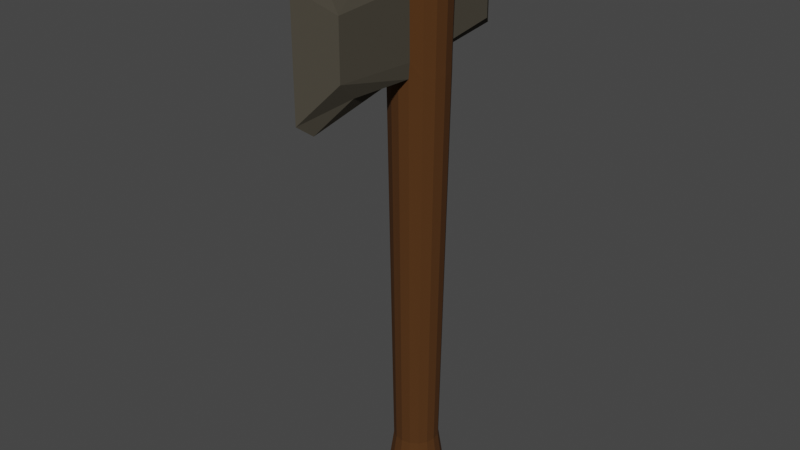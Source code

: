 # Source: basicAxeDebug1.blend  (saved by Blender 2.82.7; exported with 4.5.12 LTS)
import bpy
from mathutils import Matrix  # noqa: F401  (used for matrix-valued properties, if any)

bpy.ops.wm.read_factory_settings(use_empty=True)
scene = bpy.context.scene
scene.name = 'Scene'

# ---- collections
col_collection = bpy.data.collections.new('Collection'); scene.collection.children.link(col_collection)

# ---- materials (node trees are filled in below, after node groups)
mat_wood = bpy.data.materials.new('Wood')
mat_wood.use_transparent_shadow = False
mat_stone = bpy.data.materials.new('Stone')
mat_stone.use_transparent_shadow = False

# ---- material node trees
mat_wood.use_nodes = True; mat_wood.node_tree.nodes.clear()
_N = mat_wood.node_tree.nodes; _L = mat_wood.node_tree.links
n0 = _N.new('ShaderNodeOutputMaterial'); n0.name = 'Material Output'; n0.location = (300, 300)
n1 = _N.new('ShaderNodeBsdfPrincipled'); n1.name = 'Principled BSDF'; n1.location = (10, 300)
n1.distribution = 'GGX'
n1.subsurface_method = 'BURLEY'
n1.inputs[0].default_value = (0.07901, 0.03147, 0.008013, 1.0)
n1.inputs[2].default_value = 1.0
n1.inputs[3].default_value = 1.45
n1.inputs[13].default_value = 0.2136
n1.inputs[27].default_value = (0.0, 0.0, 0.0, 1.0)
n1.inputs[28].default_value = 1.0
_L.new(n1.outputs[0], n0.inputs[0])
n0.is_active_output = True
mat_stone.use_nodes = True; mat_stone.node_tree.nodes.clear()
_N = mat_stone.node_tree.nodes; _L = mat_stone.node_tree.links
n0 = _N.new('ShaderNodeOutputMaterial'); n0.name = 'Material Output'; n0.location = (300, 300)
n1 = _N.new('ShaderNodeBsdfPrincipled'); n1.name = 'Principled BSDF'; n1.location = (10, 300)
n1.distribution = 'GGX'
n1.subsurface_method = 'BURLEY'
n1.inputs[0].default_value = (0.07334, 0.06494, 0.04926, 1.0)
n1.inputs[2].default_value = 1.0
n1.inputs[3].default_value = 1.45
n1.inputs[13].default_value = 0.09545
n1.inputs[27].default_value = (0.0, 0.0, 0.0, 1.0)
n1.inputs[28].default_value = 1.0
_L.new(n1.outputs[0], n0.inputs[0])
n0.is_active_output = True

# ---- world
world_world = bpy.data.worlds.new('World'); scene.world = world_world
world_world.use_nodes = True; world_world.node_tree.nodes.clear()
_N = world_world.node_tree.nodes; _L = world_world.node_tree.links
n0 = _N.new('ShaderNodeOutputWorld'); n0.name = 'World Output'; n0.location = (300, 300)
n1 = _N.new('ShaderNodeBackground'); n1.name = 'Background'; n1.location = (10, 300)
n1.inputs[0].default_value = (0.05088, 0.05088, 0.05088, 1.0)
_L.new(n1.outputs[0], n0.inputs[0])
n0.is_active_output = True
world_world.color = (0.05088, 0.05088, 0.05088)
world_world.use_sun_shadow = False
world_world.sun_shadow_jitter_overblur = 0.0

# ---- meshes
me_cylinder = bpy.data.meshes.new('Cylinder')
me_cylinder.from_pydata([(4.688e-10, 0.3984, -2.0), (0.0, 0.5, 6.0), (0.1525, 0.3681, -2.0), (0.1913, 0.4619, 6.0), (0.2817, 0.2817, -2.0), (0.3536, 0.3536, 6.0), (0.3681, 0.1525, -2.0), (0.4619, 0.1913, 6.0), (0.3984, -1.486e-08, -2.0), (0.5, -2.186e-08, 6.0), (0.3681, -0.1525, -2.0), (0.4619, -0.1913, 6.0), (0.2817, -0.2817, -2.0), (0.3536, -0.3536, 6.0), (0.1525, -0.3681, -2.0), (0.1913, -0.4619, 6.0), (6.063e-08, -0.3984, -2.0), (7.55e-08, -0.5, 6.0), (-0.1525, -0.3681, -2.0), (-0.1913, -0.4619, 6.0), (-0.2817, -0.2817, -2.0), (-0.3536, -0.3536, 6.0), (-0.3681, -0.1525, -2.0), (-0.4619, -0.1913, 6.0), (-0.3984, 7.307e-09, -2.0), (-0.5, 5.962e-09, 6.0), (-0.3681, 0.1525, -2.0), (-0.4619, 0.1913, 6.0), (-0.2817, 0.2817, -2.0), (-0.3536, 0.3536, 6.0), (-0.1525, 0.3681, -2.0), (-0.1913, 0.4619, 6.0), (4.563e-09, 0.4117, 4.012), (3.613e-09, 0.4301, 5.38), (0.1637, 0.3975, 5.38), (0.1564, 0.3805, 4.012), (0.3024, 0.3048, 5.38), (0.289, 0.292, 4.012), (0.3952, 0.166, 5.38), (0.3776, 0.1594, 4.012), (0.4277, 0.002331, 5.38), (0.4087, 0.002945, 4.012), (0.3952, -0.1614, 5.38), (0.3776, -0.1535, 4.012), (0.3024, -0.3001, 5.38), (0.289, -0.2861, 4.012), (0.1095, -0.3928, 5.38), (0.1401, -0.3747, 4.012), (6.82e-08, -0.4254, 5.38), (6.628e-08, -0.4058, 4.012), (-0.1095, -0.3928, 5.38), (-0.1401, -0.3747, 4.012), (-0.3024, -0.3001, 5.38), (-0.289, -0.2861, 4.012), (-0.3952, -0.1614, 5.38), (-0.3776, -0.1535, 4.012), (-0.4277, 0.002331, 5.38), (-0.4087, 0.002945, 4.012), (-0.3952, 0.166, 5.38), (-0.3776, 0.1594, 4.012), (-0.3024, 0.3048, 5.38), (-0.289, 0.292, 4.012), (-0.1637, 0.3975, 5.38), (-0.1564, 0.3805, 4.012), (4.563e-09, 0.4117, 4.151), (3.613e-09, 0.4301, 5.242), (0.1218, 0.3975, 5.126), (0.1124, 0.3805, 4.267), (0.3024, 0.3048, 5.186), (0.289, 0.292, 4.206), (0.3952, 0.166, 5.242), (0.3776, 0.1594, 4.151), (0.4277, 0.002331, 5.242), (0.4087, 0.002945, 4.151), (0.3952, -0.1614, 5.242), (0.3776, -0.1535, 4.151), (0.3024, -0.3001, 5.242), (0.289, -0.2861, 4.151), (0.1637, -0.3928, 5.167), (0.1564, -0.3747, 4.226), (1.962e-07, 1.425, 5.112), (1.962e-07, 1.425, 4.28), (-0.1637, -0.3928, 5.167), (-0.1564, -0.3747, 4.226), (-0.3024, -0.3001, 5.242), (-0.289, -0.2861, 4.151), (-0.3952, -0.1614, 5.242), (-0.3776, -0.1535, 4.151), (-0.4277, 0.002331, 5.242), (-0.4087, 0.002945, 4.151), (-0.3952, 0.166, 5.242), (-0.3776, 0.1594, 4.151), (-0.3024, 0.3048, 5.186), (-0.289, 0.292, 4.206), (-0.1218, 0.3975, 5.126), (-0.1124, 0.3805, 4.267), (0.199, -1.641, 4.302), (0.1113, -1.329, 4.033), (4.424e-07, -2.162, 3.913), (4.424e-07, -1.886, 3.714), (-0.199, -1.641, 4.302), (-0.1113, -1.329, 4.033), (4.424e-07, -1.753, 5.678), (-0.1113, -1.233, 5.36), (0.1113, -1.233, 5.36), (0.199, -1.641, 5.09), (4.424e-07, -2.162, 5.479), (-0.199, -1.641, 5.09), (0.1062, 1.25, 4.999), (0.1062, 1.25, 4.393), (-0.1062, 1.25, 4.999), (-0.1062, 1.25, 4.393), (0.1234, 0.2981, -1.492), (0.228, 0.2282, -1.492), (0.298, 0.1236, -1.492), (0.3225, 0.0001569, -1.492), (0.298, -0.1233, -1.492), (0.228, -0.2279, -1.492), (0.1234, -0.2978, -1.492), (5.537e-08, -0.3223, -1.492), (-0.1234, -0.2978, -1.492), (-0.228, -0.2279, -1.492), (-0.298, -0.1233, -1.492), (-0.3225, 0.0001569, -1.492), (-0.298, 0.1236, -1.492), (-0.228, 0.2282, -1.492), (-0.1234, 0.2981, -1.492), (6.674e-09, 0.3227, -1.492)], [], [(33, 1, 3, 34), (34, 3, 5, 36), (36, 5, 7, 38), (38, 7, 9, 40), (40, 9, 11, 42), (42, 11, 13, 44), (44, 13, 15, 46), (46, 15, 17, 48), (48, 17, 19, 50), (50, 19, 21, 52), (52, 21, 23, 54), (54, 23, 25, 56), (56, 25, 27, 58), (58, 27, 29, 60), (3, 1, 31, 29, 27, 25, 23, 21, 19, 17, 15, 13, 11, 9, 7, 5), (60, 29, 31, 62), (62, 31, 1, 33), (0, 2, 4, 6, 8, 10, 12, 14, 16, 18, 20, 22, 24, 26, 28, 30), (126, 63, 32, 127), (94, 62, 33, 65), (125, 61, 63, 126), (92, 60, 62, 94), (124, 59, 61, 125), (90, 58, 60, 92), (123, 57, 59, 124), (88, 56, 58, 90), (122, 55, 57, 123), (86, 54, 56, 88), (121, 53, 55, 122), (84, 52, 54, 86), (120, 51, 53, 121), (82, 50, 52, 84), (119, 49, 51, 120), (83, 51, 101, 100), (118, 47, 49, 119), (51, 49, 99, 101), (117, 45, 47, 118), (76, 44, 46, 78), (116, 43, 45, 117), (74, 42, 44, 76), (115, 41, 43, 116), (72, 40, 42, 74), (114, 39, 41, 115), (70, 38, 40, 72), (113, 37, 39, 114), (68, 36, 38, 70), (112, 35, 37, 113), (66, 34, 36, 68), (127, 32, 35, 112), (65, 33, 34, 66), (32, 64, 67, 35), (95, 94, 110, 111), (35, 67, 69, 37), (67, 66, 68, 69), (37, 69, 71, 39), (69, 68, 70, 71), (39, 71, 73, 41), (71, 70, 72, 73), (41, 73, 75, 43), (73, 72, 74, 75), (43, 75, 77, 45), (75, 74, 76, 77), (45, 77, 79, 47), (77, 76, 78, 79), (47, 79, 96, 97), (46, 48, 102, 104), (82, 83, 100, 107), (79, 78, 105, 96), (51, 83, 85, 53), (83, 82, 84, 85), (53, 85, 87, 55), (85, 84, 86, 87), (55, 87, 89, 57), (87, 86, 88, 89), (57, 89, 91, 59), (89, 88, 90, 91), (59, 91, 93, 61), (91, 90, 92, 93), (61, 93, 95, 63), (93, 92, 94, 95), (63, 95, 64, 32), (65, 66, 108, 80), (106, 102, 103, 107), (105, 104, 102, 106), (97, 96, 98, 99), (96, 105, 106, 98), (99, 98, 100, 101), (98, 106, 107, 100), (48, 50, 103, 102), (78, 46, 104, 105), (50, 82, 107, 103), (49, 47, 97, 99), (81, 80, 108, 109), (111, 110, 80, 81), (64, 95, 111, 81), (66, 67, 109, 108), (67, 64, 81, 109), (94, 65, 80, 110), (0, 127, 112, 2), (2, 112, 113, 4), (4, 113, 114, 6), (6, 114, 115, 8), (8, 115, 116, 10), (10, 116, 117, 12), (12, 117, 118, 14), (14, 118, 119, 16), (16, 119, 120, 18), (18, 120, 121, 20), (20, 121, 122, 22), (22, 122, 123, 24), (24, 123, 124, 26), (26, 124, 125, 28), (28, 125, 126, 30), (30, 126, 127, 0)])
me_cylinder.polygons.foreach_set('material_index', [0, 0, 0, 0, 0, 0, 0, 0, 0, 0, 0, 0, 0, 0, 0, 0, 0, 0, 0, 0, 0, 0, 0, 0, 0, 0, 0, 0, 0, 0, 0, 0, 0, 1, 0, 1, 0, 0, 0, 0, 0, 0, 0, 0, 0, 0, 0, 0, 0, 0, 0, 1, 0, 0, 0, 0, 0, 0, 0, 0, 0, 0, 0, 0, 1, 1, 1, 1, 0, 0, 0, 0, 0, 0, 0, 0, 0, 0, 0, 0, 0, 1, 1, 1, 1, 1, 1, 1, 1, 1, 1, 1, 1, 1, 1, 1, 1, 1, 0, 0, 0, 0, 0, 0, 0, 0, 0, 0, 0, 0, 0, 0, 0, 0])
_uv = me_cylinder.uv_layers.new(name='UVMap')
_uv.uv.foreach_set('vector', [1.0, 0.9337, 1.0, 1.0, 0.9375, 1.0, 0.9375, 0.9337, 0.9375, 0.9337, 0.9375, 1.0, 0.875, 1.0, 0.875, 0.9337, 0.875, 0.9337, 0.875, 1.0, 0.8125, 1.0, 0.8125, 0.9337, 0.8125, 0.9337, 0.8125, 1.0, 0.75, 1.0, 0.75, 0.9337, 0.75, 0.9337, 0.75, 1.0, 0.6875, 1.0, 0.6875, 0.9337, 0.6875, 0.9337, 0.6875, 1.0, 0.625, 1.0, 0.625, 0.9337, 0.625, 0.9337, 0.625, 1.0, 0.5625, 1.0, 0.5625, 0.9337, 0.5625, 0.9337, 0.5625, 1.0, 0.5, 1.0, 0.5, 0.9337, 0.5, 0.9337, 0.5, 1.0, 0.4375, 1.0, 0.4375, 0.9337, 0.4375, 0.9337, 0.4375, 1.0, 0.375, 1.0, 0.375, 0.9337, 0.375, 0.9337, 0.375, 1.0, 0.3125, 1.0, 0.3125, 0.9337, 0.3125, 0.9337, 0.3125, 1.0, 0.25, 1.0, 0.25, 0.9337, 0.25, 0.9337, 0.25, 1.0, 0.1875, 1.0, 0.1875, 0.9337, 0.1875, 0.9337, 0.1875, 1.0, 0.125, 1.0, 0.125, 0.9337, 0.3418, 0.4717, 0.25, 0.49, 0.1582, 0.4717, 0.08029, 0.4197, 0.02827, 0.3418, 0.01, 0.25, 0.02827, 0.1582, 0.08029, 0.08029, 0.1582, 0.02827, 0.25, 0.01, 0.3418, 0.02827, 0.4197, 0.08029, 0.4717, 0.1582, 0.49, 0.25, 0.4717, 0.3418, 0.4197, 0.4197, 0.125, 0.9337, 0.125, 1.0, 0.0625, 1.0, 0.0625, 0.9337, 0.0625, 0.9337, 0.0625, 1.0, 0.0, 1.0, 0.0, 0.9337, 0.75, 0.49, 0.8418, 0.4717, 0.9197, 0.4197, 0.9717, 0.3418, 0.99, 0.25, 0.9717, 0.1582, 0.9197, 0.08029, 0.8418, 0.02827, 0.75, 0.01, 0.6582, 0.02827, 0.5803, 0.08029, 0.5283, 0.1582, 0.51, 0.25, 0.5283, 0.3418, 0.5803, 0.4197, 0.6582, 0.4717, 0.0625, 0.5142, 0.0625, 0.767, 0.0, 0.767, 0.0, 0.5142, 0.0625, 0.8781, 0.0625, 0.9337, 0.0, 0.9337, 0.0, 0.8781, 0.125, 0.5142, 0.125, 0.767, 0.0625, 0.767, 0.0625, 0.5142, 0.125, 0.8781, 0.125, 0.9337, 0.0625, 0.9337, 0.0625, 0.8781, 0.1875, 0.5142, 0.1875, 0.767, 0.125, 0.767, 0.125, 0.5142, 0.1875, 0.8781, 0.1875, 0.9337, 0.125, 0.9337, 0.125, 0.8781, 0.25, 0.5142, 0.25, 0.767, 0.1875, 0.767, 0.1875, 0.5142, 0.25, 0.8781, 0.25, 0.9337, 0.1875, 0.9337, 0.1875, 0.8781, 0.3125, 0.5142, 0.3125, 0.767, 0.25, 0.767, 0.25, 0.5142, 0.3125, 0.8781, 0.3125, 0.9337, 0.25, 0.9337, 0.25, 0.8781, 0.375, 0.5142, 0.375, 0.767, 0.3125, 0.767, 0.3125, 0.5142, 0.375, 0.8781, 0.375, 0.9337, 0.3125, 0.9337, 0.3125, 0.8781, 0.4375, 0.5142, 0.4375, 0.767, 0.375, 0.767, 0.375, 0.5142, 0.4375, 0.8781, 0.4375, 0.9337, 0.375, 0.9337, 0.375, 0.8781, 0.5, 0.5142, 0.5, 0.767, 0.4375, 0.767, 0.4375, 0.5142, 0.4375, 0.8225, 0.4375, 0.767, 0.4375, 0.767, 0.4375, 0.8225, 0.5625, 0.5142, 0.5625, 0.767, 0.5, 0.767, 0.5, 0.5142, 0.4375, 0.767, 0.5, 0.767, 0.5, 0.767, 0.4375, 0.767, 0.625, 0.5142, 0.625, 0.767, 0.5625, 0.767, 0.5625, 0.5142, 0.625, 0.8781, 0.625, 0.9337, 0.5625, 0.9337, 0.5625, 0.8781, 0.6875, 0.5142, 0.6875, 0.767, 0.625, 0.767, 0.625, 0.5142, 0.6875, 0.8781, 0.6875, 0.9337, 0.625, 0.9337, 0.625, 0.8781, 0.75, 0.5142, 0.75, 0.767, 0.6875, 0.767, 0.6875, 0.5142, 0.75, 0.8781, 0.75, 0.9337, 0.6875, 0.9337, 0.6875, 0.8781, 0.8125, 0.5142, 0.8125, 0.767, 0.75, 0.767, 0.75, 0.5142, 0.8125, 0.8781, 0.8125, 0.9337, 0.75, 0.9337, 0.75, 0.8781, 0.875, 0.5142, 0.875, 0.767, 0.8125, 0.767, 0.8125, 0.5142, 0.875, 0.8781, 0.875, 0.9337, 0.8125, 0.9337, 0.8125, 0.8781, 0.9375, 0.5142, 0.9375, 0.767, 0.875, 0.767, 0.875, 0.5142, 0.9375, 0.8781, 0.9375, 0.9337, 0.875, 0.9337, 0.875, 0.8781, 1.0, 0.5142, 1.0, 0.767, 0.9375, 0.767, 0.9375, 0.5142, 1.0, 0.8781, 1.0, 0.9337, 0.9375, 0.9337, 0.9375, 0.8781, 1.0, 0.767, 1.0, 0.8225, 0.9375, 0.8225, 0.9375, 0.767, 0.0625, 0.8225, 0.0625, 0.8781, 0.0625, 0.8781, 0.0625, 0.8225, 0.9375, 0.767, 0.9375, 0.8225, 0.875, 0.8225, 0.875, 0.767, 0.9375, 0.8225, 0.9375, 0.8781, 0.875, 0.8781, 0.875, 0.8225, 0.875, 0.767, 0.875, 0.8225, 0.8125, 0.8225, 0.8125, 0.767, 0.875, 0.8225, 0.875, 0.8781, 0.8125, 0.8781, 0.8125, 0.8225, 0.8125, 0.767, 0.8125, 0.8225, 0.75, 0.8225, 0.75, 0.767, 0.8125, 0.8225, 0.8125, 0.8781, 0.75, 0.8781, 0.75, 0.8225, 0.75, 0.767, 0.75, 0.8225, 0.6875, 0.8225, 0.6875, 0.767, 0.75, 0.8225, 0.75, 0.8781, 0.6875, 0.8781, 0.6875, 0.8225, 0.6875, 0.767, 0.6875, 0.8225, 0.625, 0.8225, 0.625, 0.767, 0.6875, 0.8225, 0.6875, 0.8781, 0.625, 0.8781, 0.625, 0.8225, 0.625, 0.767, 0.625, 0.8225, 0.5625, 0.8225, 0.5625, 0.767, 0.625, 0.8225, 0.625, 0.8781, 0.5625, 0.8781, 0.5625, 0.8225, 0.5625, 0.767, 0.5625, 0.8225, 0.5625, 0.8225, 0.5625, 0.767, 0.5625, 0.9337, 0.5, 0.9337, 0.5, 0.9337, 0.5625, 0.9337, 0.4375, 0.8781, 0.4375, 0.8225, 0.4375, 0.8225, 0.4375, 0.8781, 0.5625, 0.8225, 0.5625, 0.8781, 0.5625, 0.8781, 0.5625, 0.8225, 0.4375, 0.767, 0.4375, 0.8225, 0.375, 0.8225, 0.375, 0.767, 0.4375, 0.8225, 0.4375, 0.8781, 0.375, 0.8781, 0.375, 0.8225, 0.375, 0.767, 0.375, 0.8225, 0.3125, 0.8225, 0.3125, 0.767, 0.375, 0.8225, 0.375, 0.8781, 0.3125, 0.8781, 0.3125, 0.8225, 0.3125, 0.767, 0.3125, 0.8225, 0.25, 0.8225, 0.25, 0.767, 0.3125, 0.8225, 0.3125, 0.8781, 0.25, 0.8781, 0.25, 0.8225, 0.25, 0.767, 0.25, 0.8225, 0.1875, 0.8225, 0.1875, 0.767, 0.25, 0.8225, 0.25, 0.8781, 0.1875, 0.8781, 0.1875, 0.8225, 0.1875, 0.767, 0.1875, 0.8225, 0.125, 0.8225, 0.125, 0.767, 0.1875, 0.8225, 0.1875, 0.8781, 0.125, 0.8781, 0.125, 0.8225, 0.125, 0.767, 0.125, 0.8225, 0.0625, 0.8225, 0.0625, 0.767, 0.125, 0.8225, 0.125, 0.8781, 0.0625, 0.8781, 0.0625, 0.8225, 0.0625, 0.767, 0.0625, 0.8225, 0.0, 0.8225, 0.0, 0.767, 1.0, 0.8781, 0.9375, 0.8781, 0.9375, 0.8781, 1.0, 0.8781, 0.5, 0.8781, 0.5, 0.9337, 0.4375, 0.9337, 0.4375, 0.8781, 0.5625, 0.8781, 0.5625, 0.9337, 0.5, 0.9337, 0.5, 0.8781, 0.5625, 0.767, 0.5625, 0.8225, 0.5, 0.8225, 0.5, 0.767, 0.5625, 0.8225, 0.5625, 0.8781, 0.5, 0.8781, 0.5, 0.8225, 0.5, 0.767, 0.5, 0.8225, 0.4375, 0.8225, 0.4375, 0.767, 0.5, 0.8225, 0.5, 0.8781, 0.4375, 0.8781, 0.4375, 0.8225, 0.5, 0.9337, 0.4375, 0.9337, 0.4375, 0.9337, 0.5, 0.9337, 0.5625, 0.8781, 0.5625, 0.9337, 0.5625, 0.9337, 0.5625, 0.8781, 0.4375, 0.9337, 0.4375, 0.8781, 0.4375, 0.8781, 0.4375, 0.9337, 0.5, 0.767, 0.5625, 0.767, 0.5625, 0.767, 0.5, 0.767, 1.0, 0.8225, 1.0, 0.8781, 0.9375, 0.8781, 0.9375, 0.8225, 0.0625, 0.8225, 0.0625, 0.8781, 0.0, 0.8781, 0.0, 0.8225, 0.0, 0.8225, 0.0625, 0.8225, 0.0625, 0.8225, 0.0, 0.8225, 0.9375, 0.8781, 0.9375, 0.8225, 0.9375, 0.8225, 0.9375, 0.8781, 0.9375, 0.8225, 1.0, 0.8225, 1.0, 0.8225, 0.9375, 0.8225, 0.0625, 0.8781, 0.0, 0.8781, 0.0, 0.8781, 0.0625, 0.8781, 1.0, 0.5, 1.0, 0.5142, 0.9375, 0.5142, 0.9375, 0.5, 0.9375, 0.5, 0.9375, 0.5142, 0.875, 0.5142, 0.875, 0.5, 0.875, 0.5, 0.875, 0.5142, 0.8125, 0.5142, 0.8125, 0.5, 0.8125, 0.5, 0.8125, 0.5142, 0.75, 0.5142, 0.75, 0.5, 0.75, 0.5, 0.75, 0.5142, 0.6875, 0.5142, 0.6875, 0.5, 0.6875, 0.5, 0.6875, 0.5142, 0.625, 0.5142, 0.625, 0.5, 0.625, 0.5, 0.625, 0.5142, 0.5625, 0.5142, 0.5625, 0.5, 0.5625, 0.5, 0.5625, 0.5142, 0.5, 0.5142, 0.5, 0.5, 0.5, 0.5, 0.5, 0.5142, 0.4375, 0.5142, 0.4375, 0.5, 0.4375, 0.5, 0.4375, 0.5142, 0.375, 0.5142, 0.375, 0.5, 0.375, 0.5, 0.375, 0.5142, 0.3125, 0.5142, 0.3125, 0.5, 0.3125, 0.5, 0.3125, 0.5142, 0.25, 0.5142, 0.25, 0.5, 0.25, 0.5, 0.25, 0.5142, 0.1875, 0.5142, 0.1875, 0.5, 0.1875, 0.5, 0.1875, 0.5142, 0.125, 0.5142, 0.125, 0.5, 0.125, 0.5, 0.125, 0.5142, 0.0625, 0.5142, 0.0625, 0.5, 0.0625, 0.5, 0.0625, 0.5142, 0.0, 0.5142, 0.0, 0.5])
me_cylinder.materials.append(mat_wood)
me_cylinder.materials.append(mat_stone)
me_cylinder.use_remesh_fix_poles = True
me_cylinder.use_remesh_preserve_attributes = False
me_cylinder.use_mirror_vertex_groups = False
me_cylinder.update()

# ---- objects
ob_cylinder = bpy.data.objects.new('Cylinder', me_cylinder)

# ---- transforms, parenting, visibility, modifiers, constraints
ob_cylinder.location = (0.0, 0.0, 0.0)
ob_cylinder.lineart.crease_threshold = 0.0

# ---- collection membership
col_collection.objects.link(ob_cylinder)

# ---- scene / render settings (as saved in the file)
scene.frame_start = 1; scene.frame_end = 250; scene.frame_set(1)
scene.render.engine = 'BLENDER_EEVEE_NEXT'
scene.cycles.use_denoising = False
scene.cycles.samples = 128
scene.cycles.sampling_pattern = 'TABULATED_SOBOL'
scene.cycles.use_adaptive_sampling = False
scene.cycles.use_light_tree = False
scene.view_settings.view_transform = 'Filmic'
bpy.context.view_layer.update()

# ---- added for rendering (the .blend has no active camera and no usable light): camera, sun
cam_auto = bpy.data.cameras.new('AutoCamera')
cam_auto.lens = 50.0
cam_auto.sensor_width = 36.0
cam_auto.clip_end = 1000.0
ob_auto_camera = bpy.data.objects.new('AutoCamera', cam_auto)
scene.collection.objects.link(ob_auto_camera)
ob_auto_camera.location = (8.16434, -10.1656, 8.53147)
ob_auto_camera.rotation_euler = (1.09748, -7.21219e-08, 0.694738)
scene.camera = ob_auto_camera
light_auto_sun = bpy.data.lights.new('AutoSun', 'SUN')
light_auto_sun.energy = 3.0
light_auto_sun.angle = 0.0523599
ob_auto_sun = bpy.data.objects.new('AutoSun', light_auto_sun)
scene.collection.objects.link(ob_auto_sun)
ob_auto_sun.rotation_euler = (0.872665, 0.174533, 0.523599)
bpy.context.view_layer.update()
